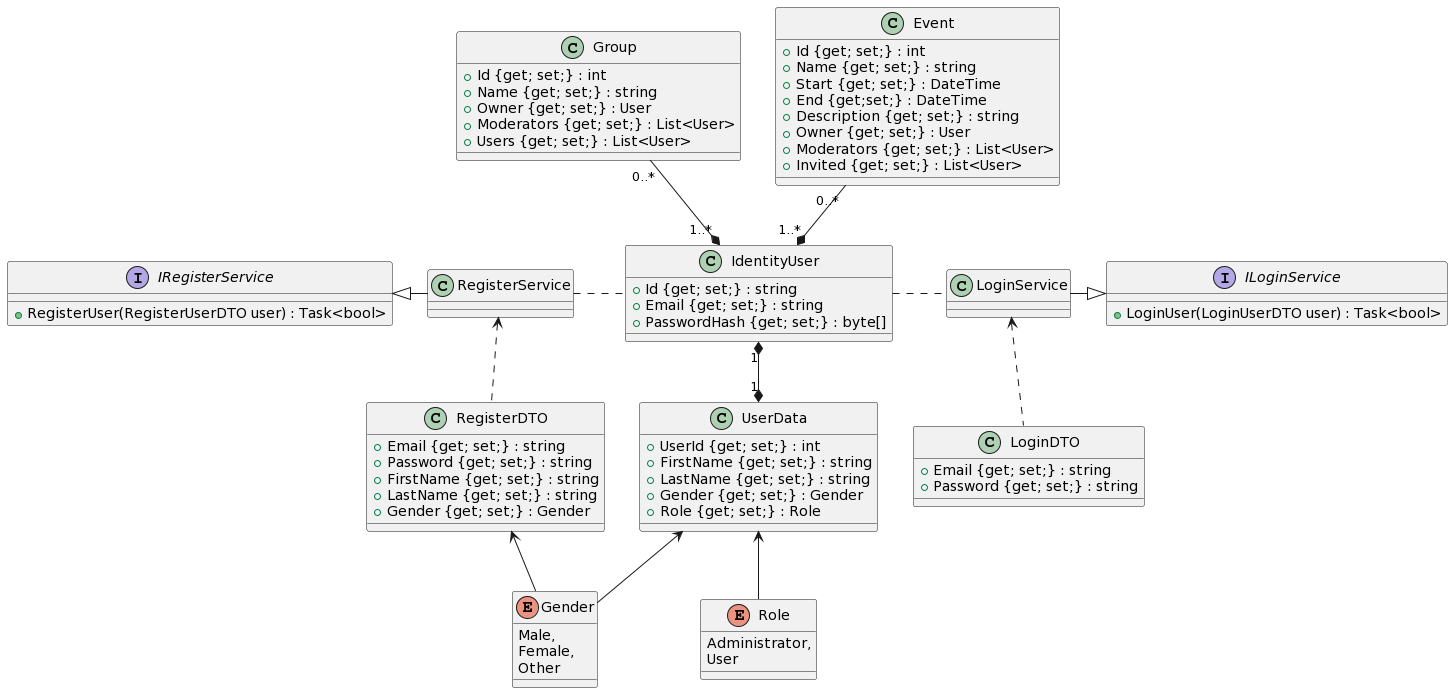

The diagram above was rendered by PlantUML. Its source (embedded in the PNG):
@startuml
class IdentityUser {
+Id {get; set;} : string
+Email {get; set;} : string
+PasswordHash {get; set;} : byte[]
}

class UserData {
+UserId {get; set;} : int
+FirstName {get; set;} : string
+LastName {get; set;} : string
+Gender {get; set;} : Gender
+Role {get; set;} : Role
}

class Group {
+Id {get; set;} : int
+Name {get; set;} : string
+Owner {get; set;} : User
+Moderators {get; set;} : List<User>
+Users {get; set;} : List<User>
}

class Event {
+Id {get; set;} : int
+Name {get; set;} : string
+Start {get; set;} : DateTime
+End {get;set;} : DateTime
+Description {get; set;} : string
+Owner {get; set;} : User
+Moderators {get; set;} : List<User>
+Invited {get; set;} : List<User>
}

interface IRegisterService {
+RegisterUser(RegisterUserDTO user) : Task<bool>
}

class RegisterService {
}

class RegisterDTO {
+Email {get; set;} : string
+Password {get; set;} : string
+FirstName {get; set;} : string
+LastName {get; set;} : string
+Gender {get; set;} : Gender
}

interface ILoginService {
+LoginUser(LoginUserDTO user) : Task<bool>
}

class LoginService {
}

class LoginDTO {
+Email {get; set;} : string
+Password {get; set;} : string
}

enum Gender {
Male,
Female,
Other
}

enum Role {
Administrator,
User
}


IdentityUser "1" *--* "1" UserData
IdentityUser "1..*" *--up "0..*" Event
IdentityUser "1..*" *--up "0..*" Group
UserData <--down Gender
UserData <--down Role
IRegisterService <|-right RegisterService
ILoginService <|-left LoginService
RegisterService <..down RegisterDTO
LoginService <..down LoginDTO
IdentityUser ..left RegisterService
IdentityUser ..right LoginService
RegisterDTO <-- Gender
@enduml